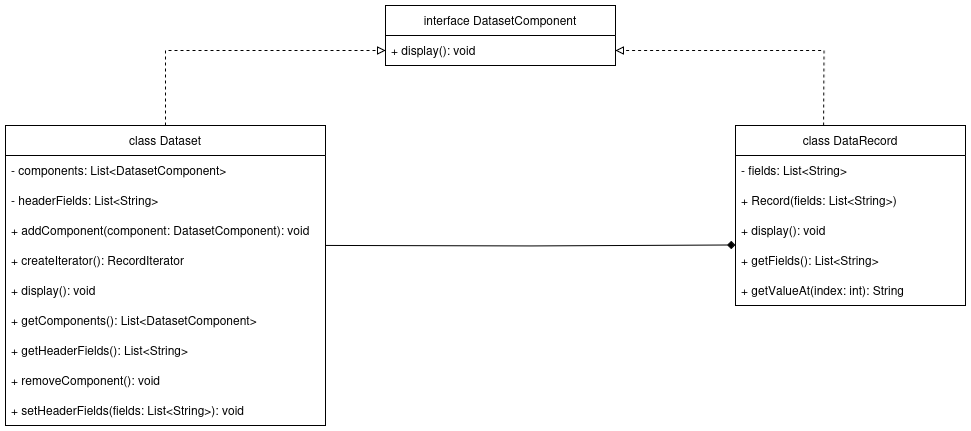

The diagram above was exported from draw.io. Its source (the exported page's mxGraphModel, read from the mxfile embedded in the PNG):
<mxGraphModel dx="1747" dy="644" grid="1" gridSize="10" guides="1" tooltips="1" connect="1" arrows="1" fold="1" page="1" pageScale="1" pageWidth="850" pageHeight="1100" math="0" shadow="0">
  <root>
    <mxCell id="0" />
    <mxCell id="1" parent="0" />
    <mxCell id="vUl1f__V6ADtG5dATT4T-1" value="class DataRecord" style="swimlane;fontStyle=0;childLayout=stackLayout;horizontal=1;startSize=30;horizontalStack=0;resizeParent=1;resizeParentMax=0;resizeLast=0;collapsible=1;marginBottom=0;whiteSpace=wrap;html=1;" parent="1" vertex="1">
      <mxGeometry x="690" y="340.0000000000002" width="230" height="180" as="geometry" />
    </mxCell>
    <mxCell id="vUl1f__V6ADtG5dATT4T-2" value="- fields: List&amp;lt;String&amp;gt;" style="text;strokeColor=none;fillColor=none;align=left;verticalAlign=middle;spacingLeft=4;spacingRight=4;overflow=hidden;points=[[0,0.5],[1,0.5]];portConstraint=eastwest;rotatable=0;whiteSpace=wrap;html=1;" parent="vUl1f__V6ADtG5dATT4T-1" vertex="1">
      <mxGeometry y="30" width="230" height="30" as="geometry" />
    </mxCell>
    <mxCell id="vUl1f__V6ADtG5dATT4T-3" value="&lt;code class=&quot;whitespace-pre!&quot;&gt;&lt;font face=&quot;Helvetica&quot;&gt;&lt;span class=&quot;hljs-operator&quot;&gt;+&lt;/span&gt; &lt;span class=&quot;hljs-built_in&quot;&gt;Record&lt;/span&gt;&lt;span class=&quot;hljs-punctuation&quot;&gt;(&lt;/span&gt;&lt;span class=&quot;hljs-variable&quot;&gt;fields&lt;/span&gt;&lt;span class=&quot;hljs-operator&quot;&gt;:&lt;/span&gt; &lt;span class=&quot;hljs-built_in&quot;&gt;List&lt;/span&gt;&lt;span class=&quot;hljs-operator&quot;&gt;&amp;lt;&lt;/span&gt;&lt;span class=&quot;hljs-built_in&quot;&gt;String&lt;/span&gt;&lt;span class=&quot;hljs-operator&quot;&gt;&amp;gt;&lt;/span&gt;&lt;span class=&quot;hljs-punctuation&quot;&gt;)&lt;/span&gt;&lt;/font&gt;&lt;/code&gt;" style="text;strokeColor=none;fillColor=none;align=left;verticalAlign=middle;spacingLeft=4;spacingRight=4;overflow=hidden;points=[[0,0.5],[1,0.5]];portConstraint=eastwest;rotatable=0;whiteSpace=wrap;html=1;fontFamily=Helvetica;fontSize=12;fontColor=default;" parent="vUl1f__V6ADtG5dATT4T-1" vertex="1">
      <mxGeometry y="60" width="230" height="30" as="geometry" />
    </mxCell>
    <mxCell id="vUl1f__V6ADtG5dATT4T-4" value="+ display(): void" style="text;strokeColor=none;fillColor=none;align=left;verticalAlign=middle;spacingLeft=4;spacingRight=4;overflow=hidden;points=[[0,0.5],[1,0.5]];portConstraint=eastwest;rotatable=0;whiteSpace=wrap;html=1;" parent="vUl1f__V6ADtG5dATT4T-1" vertex="1">
      <mxGeometry y="90" width="230" height="30" as="geometry" />
    </mxCell>
    <mxCell id="vUl1f__V6ADtG5dATT4T-5" value="+ getFields(): List&amp;lt;String&amp;gt;" style="text;strokeColor=none;fillColor=none;align=left;verticalAlign=middle;spacingLeft=4;spacingRight=4;overflow=hidden;points=[[0,0.5],[1,0.5]];portConstraint=eastwest;rotatable=0;whiteSpace=wrap;html=1;" parent="vUl1f__V6ADtG5dATT4T-1" vertex="1">
      <mxGeometry y="120" width="230" height="30" as="geometry" />
    </mxCell>
    <mxCell id="vUl1f__V6ADtG5dATT4T-6" value="+ getValueAt(index: int): String" style="text;strokeColor=none;fillColor=none;align=left;verticalAlign=middle;spacingLeft=4;spacingRight=4;overflow=hidden;points=[[0,0.5],[1,0.5]];portConstraint=eastwest;rotatable=0;whiteSpace=wrap;html=1;" parent="vUl1f__V6ADtG5dATT4T-1" vertex="1">
      <mxGeometry y="150" width="230" height="30" as="geometry" />
    </mxCell>
    <mxCell id="vUl1f__V6ADtG5dATT4T-9" value="interface DatasetComponent" style="swimlane;fontStyle=0;childLayout=stackLayout;horizontal=1;startSize=30;horizontalStack=0;resizeParent=1;resizeParentMax=0;resizeLast=0;collapsible=1;marginBottom=0;whiteSpace=wrap;html=1;" parent="1" vertex="1">
      <mxGeometry x="340" y="220.00000000000023" width="230" height="60" as="geometry" />
    </mxCell>
    <mxCell id="vUl1f__V6ADtG5dATT4T-10" value="+ display(): void" style="text;strokeColor=none;fillColor=none;align=left;verticalAlign=middle;spacingLeft=4;spacingRight=4;overflow=hidden;points=[[0,0.5],[1,0.5]];portConstraint=eastwest;rotatable=0;whiteSpace=wrap;html=1;" parent="vUl1f__V6ADtG5dATT4T-9" vertex="1">
      <mxGeometry y="30" width="230" height="30" as="geometry" />
    </mxCell>
    <mxCell id="vUl1f__V6ADtG5dATT4T-12" value="class Dataset" style="swimlane;fontStyle=0;childLayout=stackLayout;horizontal=1;startSize=30;horizontalStack=0;resizeParent=1;resizeParentMax=0;resizeLast=0;collapsible=1;marginBottom=0;whiteSpace=wrap;html=1;" parent="1" vertex="1">
      <mxGeometry x="-40" y="340.0000000000002" width="320" height="300" as="geometry" />
    </mxCell>
    <mxCell id="vUl1f__V6ADtG5dATT4T-13" value="- components: List&amp;lt;DatasetComponent&amp;gt;" style="text;strokeColor=none;fillColor=none;align=left;verticalAlign=middle;spacingLeft=4;spacingRight=4;overflow=hidden;points=[[0,0.5],[1,0.5]];portConstraint=eastwest;rotatable=0;whiteSpace=wrap;html=1;" parent="vUl1f__V6ADtG5dATT4T-12" vertex="1">
      <mxGeometry y="30" width="320" height="30" as="geometry" />
    </mxCell>
    <mxCell id="vUl1f__V6ADtG5dATT4T-23" value="- headerFields: List&amp;lt;String&amp;gt;" style="text;strokeColor=none;fillColor=none;align=left;verticalAlign=middle;spacingLeft=4;spacingRight=4;overflow=hidden;points=[[0,0.5],[1,0.5]];portConstraint=eastwest;rotatable=0;whiteSpace=wrap;html=1;" parent="vUl1f__V6ADtG5dATT4T-12" vertex="1">
      <mxGeometry y="60" width="320" height="30" as="geometry" />
    </mxCell>
    <mxCell id="vUl1f__V6ADtG5dATT4T-14" value="+ addComponent(component: DatasetComponent): void" style="text;strokeColor=none;fillColor=none;align=left;verticalAlign=middle;spacingLeft=4;spacingRight=4;overflow=hidden;points=[[0,0.5],[1,0.5]];portConstraint=eastwest;rotatable=0;whiteSpace=wrap;html=1;" parent="vUl1f__V6ADtG5dATT4T-12" vertex="1">
      <mxGeometry y="90" width="320" height="30" as="geometry" />
    </mxCell>
    <mxCell id="vUl1f__V6ADtG5dATT4T-15" value="+ createIterator(): RecordIterator" style="text;strokeColor=none;fillColor=none;align=left;verticalAlign=middle;spacingLeft=4;spacingRight=4;overflow=hidden;points=[[0,0.5],[1,0.5]];portConstraint=eastwest;rotatable=0;whiteSpace=wrap;html=1;" parent="vUl1f__V6ADtG5dATT4T-12" vertex="1">
      <mxGeometry y="120" width="320" height="30" as="geometry" />
    </mxCell>
    <mxCell id="vUl1f__V6ADtG5dATT4T-16" value="+ display(): void" style="text;strokeColor=none;fillColor=none;align=left;verticalAlign=middle;spacingLeft=4;spacingRight=4;overflow=hidden;points=[[0,0.5],[1,0.5]];portConstraint=eastwest;rotatable=0;whiteSpace=wrap;html=1;" parent="vUl1f__V6ADtG5dATT4T-12" vertex="1">
      <mxGeometry y="150" width="320" height="30" as="geometry" />
    </mxCell>
    <mxCell id="vUl1f__V6ADtG5dATT4T-17" value="+ getComponents(): List&amp;lt;DatasetComponent&amp;gt;" style="text;strokeColor=none;fillColor=none;align=left;verticalAlign=middle;spacingLeft=4;spacingRight=4;overflow=hidden;points=[[0,0.5],[1,0.5]];portConstraint=eastwest;rotatable=0;whiteSpace=wrap;html=1;" parent="vUl1f__V6ADtG5dATT4T-12" vertex="1">
      <mxGeometry y="180" width="320" height="30" as="geometry" />
    </mxCell>
    <mxCell id="vUl1f__V6ADtG5dATT4T-25" value="+ getHeaderFields(): List&amp;lt;String&amp;gt;" style="text;strokeColor=none;fillColor=none;align=left;verticalAlign=middle;spacingLeft=4;spacingRight=4;overflow=hidden;points=[[0,0.5],[1,0.5]];portConstraint=eastwest;rotatable=0;whiteSpace=wrap;html=1;" parent="vUl1f__V6ADtG5dATT4T-12" vertex="1">
      <mxGeometry y="210" width="320" height="30" as="geometry" />
    </mxCell>
    <mxCell id="vUl1f__V6ADtG5dATT4T-24" value="+ removeComponent(): void" style="text;strokeColor=none;fillColor=none;align=left;verticalAlign=middle;spacingLeft=4;spacingRight=4;overflow=hidden;points=[[0,0.5],[1,0.5]];portConstraint=eastwest;rotatable=0;whiteSpace=wrap;html=1;" parent="vUl1f__V6ADtG5dATT4T-12" vertex="1">
      <mxGeometry y="240" width="320" height="30" as="geometry" />
    </mxCell>
    <mxCell id="vUl1f__V6ADtG5dATT4T-26" value="+ setHeaderFields(fields: List&amp;lt;String&amp;gt;): void" style="text;strokeColor=none;fillColor=none;align=left;verticalAlign=middle;spacingLeft=4;spacingRight=4;overflow=hidden;points=[[0,0.5],[1,0.5]];portConstraint=eastwest;rotatable=0;whiteSpace=wrap;html=1;" parent="vUl1f__V6ADtG5dATT4T-12" vertex="1">
      <mxGeometry y="270" width="320" height="30" as="geometry" />
    </mxCell>
    <mxCell id="vUl1f__V6ADtG5dATT4T-20" style="edgeStyle=orthogonalEdgeStyle;rounded=0;orthogonalLoop=1;jettySize=auto;html=1;exitX=1;exitY=0.5;exitDx=0;exitDy=0;entryX=1;entryY=0.5;entryDx=0;entryDy=0;fontFamily=Helvetica;fontSize=12;fontColor=default;endArrow=block;endFill=0;dashed=1;" parent="1" target="vUl1f__V6ADtG5dATT4T-10" edge="1">
      <mxGeometry relative="1" as="geometry">
        <mxPoint x="778.0900000000001" y="340.00000000000034" as="sourcePoint" />
        <mxPoint x="570" y="242.10000000000025" as="targetPoint" />
      </mxGeometry>
    </mxCell>
    <mxCell id="vUl1f__V6ADtG5dATT4T-21" style="edgeStyle=orthogonalEdgeStyle;rounded=0;orthogonalLoop=1;jettySize=auto;html=1;exitX=0.5;exitY=0;exitDx=0;exitDy=0;entryX=0;entryY=0.5;entryDx=0;entryDy=0;fontFamily=Helvetica;fontSize=12;fontColor=default;endArrow=block;endFill=0;dashed=1;" parent="1" source="vUl1f__V6ADtG5dATT4T-12" target="vUl1f__V6ADtG5dATT4T-10" edge="1">
      <mxGeometry relative="1" as="geometry" />
    </mxCell>
    <mxCell id="vUl1f__V6ADtG5dATT4T-22" style="edgeStyle=orthogonalEdgeStyle;rounded=0;orthogonalLoop=1;jettySize=auto;html=1;entryX=0;entryY=0.5;entryDx=0;entryDy=0;fontFamily=Helvetica;fontSize=12;fontColor=default;endArrow=diamond;endFill=1;" parent="1" edge="1">
      <mxGeometry relative="1" as="geometry">
        <mxPoint x="280" y="460" as="sourcePoint" />
        <mxPoint x="690" y="459.5000000000002" as="targetPoint" />
      </mxGeometry>
    </mxCell>
  </root>
</mxGraphModel>